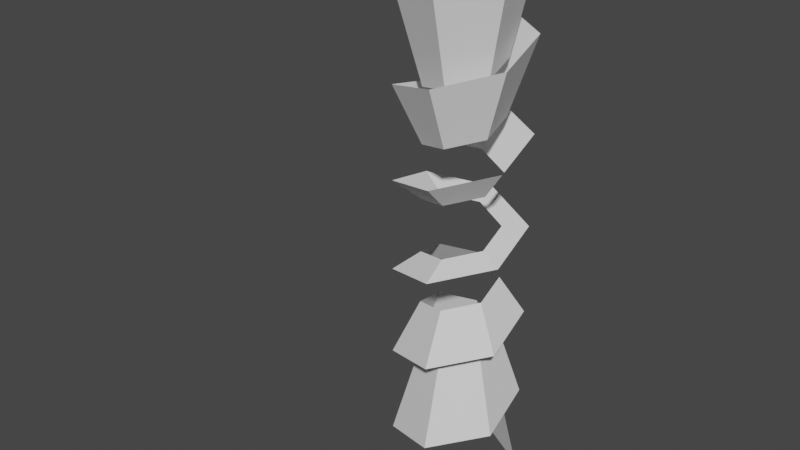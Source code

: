 # Source: Stellations.blend  (saved by Blender 3.1.7; exported with 4.5.12 LTS)
import bpy
from mathutils import Matrix  # noqa: F401  (used for matrix-valued properties, if any)

bpy.ops.wm.read_factory_settings(use_empty=True)
scene = bpy.context.scene
scene.name = 'Scene'

# ---- collections
col_collection = bpy.data.collections.new('Collection'); scene.collection.children.link(col_collection)

# ---- node groups
ng_auto_smooth = bpy.data.node_groups.new('Auto Smooth', 'GeometryNodeTree')
_s = ng_auto_smooth.interface.new_socket(name='Geometry', in_out='OUTPUT', socket_type='NodeSocketGeometry')
_s = ng_auto_smooth.interface.new_socket(name='Geometry', in_out='INPUT', socket_type='NodeSocketGeometry')
_s = ng_auto_smooth.interface.new_socket(name='Angle', in_out='INPUT', socket_type='NodeSocketFloat')
_s.subtype = 'ANGLE'
_s.min_value = 0.0
_s.max_value = 3.142
ng_auto_smooth.is_modifier = True
_N = ng_auto_smooth.nodes; _L = ng_auto_smooth.links
n0 = _N.new('NodeGroupOutput'); n0.name = 'Group Output'; n0.location = (480, -100)
n1 = _N.new('NodeGroupInput'); n1.name = 'Group Input'; n1.location = (-420, -300)
n2 = _N.new('NodeGroupInput'); n2.name = 'Group Input.001'; n2.location = (-60, -100)
n3 = _N.new('GeometryNodeSetShadeSmooth'); n3.name = 'Set Shade Smooth'; n3.location = (120, -100)
n3.domain = 'EDGE'
n4 = _N.new('GeometryNodeSetShadeSmooth'); n4.name = 'Set Shade Smooth.001'; n4.location = (300, -100)
n5 = _N.new('GeometryNodeInputMeshEdgeAngle'); n5.name = 'Edge Angle'; n5.location = (-420, -220)
n6 = _N.new('GeometryNodeInputEdgeSmooth'); n6.name = 'Is Edge Smooth'; n6.location = (-60, -160)
n7 = _N.new('GeometryNodeInputShadeSmooth'); n7.name = 'Is Face Smooth'; n7.location = (-240, -340)
n8 = _N.new('FunctionNodeBooleanMath'); n8.name = 'Boolean Math'; n8.location = (-60, -220)
n9 = _N.new('FunctionNodeCompare'); n9.name = 'Compare'; n9.location = (-240, -180)
n9.operation = 'LESS_EQUAL'
_L.new(n5.outputs[0], n9.inputs[0])
_L.new(n4.outputs[0], n0.inputs[0])
_L.new(n1.outputs[1], n9.inputs[1])
_L.new(n9.outputs[0], n8.inputs[0])
_L.new(n7.outputs[0], n8.inputs[1])
_L.new(n2.outputs[0], n3.inputs[0])
_L.new(n6.outputs[0], n3.inputs[1])
_L.new(n3.outputs[0], n4.inputs[0])
_L.new(n8.outputs[0], n3.inputs[2])
n0.is_active_output = True

# ---- world
world_world = bpy.data.worlds.new('World'); scene.world = world_world
world_world.use_nodes = True; world_world.node_tree.nodes.clear()
_N = world_world.node_tree.nodes; _L = world_world.node_tree.links
n0 = _N.new('ShaderNodeOutputWorld'); n0.name = 'World Output'; n0.location = (300, 300)
n1 = _N.new('ShaderNodeBackground'); n1.name = 'Background'; n1.location = (10, 300)
n1.inputs[0].default_value = (0.05088, 0.05088, 0.05088, 1.0)
_L.new(n1.outputs[0], n0.inputs[0])
n0.is_active_output = True
world_world.color = (0.05088, 0.05088, 0.05088)
world_world.use_sun_shadow = False
world_world.sun_shadow_jitter_overblur = 0.0

# ---- meshes
me_circle = bpy.data.meshes.new('Circle')
me_circle.from_pydata([(0.0, 1.0, 0.0), (-0.9511, 0.309, 0.0), (-0.5878, -0.809, 0.0), (0.5878, -0.809, 0.0), (0.9511, 0.309, 0.0)], [(1, 0), (2, 1), (3, 2), (4, 3), (0, 4)], [])
_uv = me_circle.uv_layers.new(name='UVMap')
_uv.uv.foreach_set('vector', [])
me_circle.use_remesh_fix_poles = True
me_circle.use_remesh_preserve_attributes = False
me_circle.update()
me_plane = bpy.data.meshes.new('Plane')
me_plane.from_pydata([(-1.0, -1.0, 15.04)], [], [])
_uv = me_plane.uv_layers.new(name='UVMap')
_uv.uv.foreach_set('vector', [])
me_plane.use_remesh_fix_poles = True
me_plane.use_remesh_preserve_attributes = False
me_plane.update()
me_plane_002 = bpy.data.meshes.new('Plane.002')
me_plane_002.from_pydata([(1.0, -1.0, 0.0), (-1.0, -1.0, 0.0), (-1.0, 1.0, 0.0), (1.0, 1.0, 0.0), (0.0, 1.0, 0.0), (0.0, 0.006029, 0.0), (0.0, 0.006029, 0.2937)], [(0, 1), (1, 2), (4, 3), (0, 3), (2, 4), (4, 5), (5, 6)], [])
_uv = me_plane_002.uv_layers.new(name='UVMap')
_uv.uv.foreach_set('vector', [])
me_plane_002.use_remesh_fix_poles = True
me_plane_002.use_remesh_preserve_attributes = False
me_plane_002.update()
me_icosphere = bpy.data.meshes.new('Icosphere')
me_icosphere.from_pydata([(0.0, 0.0, -1.0), (0.7236, -0.5257, -0.4472), (-0.2764, -0.8506, -0.4472), (-0.8944, 0.0, -0.4472), (-0.2764, 0.8506, -0.4472), (0.7236, 0.5257, -0.4472), (0.2764, -0.8506, 0.4472), (-0.7236, -0.5257, 0.4472), (-0.7236, 0.5257, 0.4472), (0.2764, 0.8506, 0.4472), (0.8944, 0.0, 0.4472), (0.0, 0.0, 1.0)], [(2, 0), (0, 1), (1, 2), (5, 1), (0, 5), (3, 0), (2, 3), (4, 0), (3, 4), (4, 5), (10, 1), (5, 10), (6, 2), (1, 6), (7, 3), (2, 7), (8, 4), (3, 8), (9, 5), (4, 9), (10, 6), (6, 7), (7, 8), (8, 9), (9, 10), (11, 6), (10, 11), (11, 7), (11, 8), (11, 9)], [])
_uv = me_icosphere.uv_layers.new(name='UVMap')
_uv.uv.foreach_set('vector', [])
me_icosphere.use_remesh_fix_poles = True
me_icosphere.use_remesh_preserve_attributes = False
me_icosphere.update()
me_plane_003 = bpy.data.meshes.new('Plane.003')
me_plane_003.from_pydata([(-6.781, 0.9204, 0.0), (0.0, 0.4339, 0.901), (0.0, 0.7818, 0.6235), (0.0, 0.9749, 0.2225), (0.0, 0.7818, -0.6235), (0.3392, 0.2705, 0.901), (0.6113, 0.4875, 0.6235), (0.7622, 0.6079, 0.2225), (0.7622, 0.6079, -0.2225), (0.6113, 0.4875, -0.6235), (0.3392, 0.2705, -0.901), (0.423, -0.09655, 0.901), (0.7622, -0.174, 0.6235), (0.9505, -0.2169, 0.2225), (0.9505, -0.2169, -0.2225), (0.7622, -0.174, -0.6235), (0.423, -0.09655, -0.901), (0.1883, -0.3909, 0.901), (0.3392, -0.7044, 0.6235), (0.423, -0.8784, 0.2225), (0.423, -0.8784, -0.2225), (0.3392, -0.7044, -0.6235), (0.1883, -0.3909, -0.901), (0.0, -8.742e-08, -1.0), (-3.793e-08, -1.662e-07, 1.0), (-0.1883, -0.3909, 0.901), (-0.3392, -0.7044, 0.6235), (-0.423, -0.8784, 0.2225), (-0.423, -0.8784, -0.2225), (-0.3392, -0.7044, -0.6235), (-0.1883, -0.3909, -0.901), (-0.423, -0.09655, 0.901), (-0.7622, -0.174, 0.6235), (-0.9505, -0.2169, 0.2225), (-0.9505, -0.2169, -0.2225), (-0.7622, -0.174, -0.6235), (-0.423, -0.09655, -0.901), (-0.3392, 0.2705, 0.901), (-0.6113, 0.4875, 0.6235), (-0.7622, 0.6079, 0.2225), (-0.7622, 0.6079, -0.2225), (-0.6113, 0.4875, -0.6235), (-0.3392, 0.2705, -0.901), (1.28e-07, 0.9749, -0.2225), (5.345e-08, 0.4339, -0.901), (1.368e-08, 0.8973, 1.863), (1.368e-08, 1.617, 1.289), (1.368e-08, 2.016, 0.4602), (1.368e-08, 1.617, -1.289), (0.7015, 0.5595, 1.863), (1.264, 1.008, 1.289), (1.576, 1.257, 0.4602), (1.576, 1.257, -0.4602), (1.264, 1.008, -1.289), (0.7015, 0.5595, -1.863), (0.8748, -0.1997, 1.863), (1.576, -0.3598, 1.289), (1.966, -0.4486, 0.4602), (1.966, -0.4486, -0.4602), (1.576, -0.3598, -1.289), (0.8748, -0.1997, -1.863), (0.3893, -0.8084, 1.863), (0.7015, -1.457, 1.289), (0.8748, -1.817, 0.4602), (0.8748, -1.817, -0.4602), (0.7015, -1.457, -1.289), (0.3893, -0.8084, -1.863), (1.368e-08, -1.164e-07, -2.068), (-6.476e-08, -2.793e-07, 2.068), (-0.3893, -0.8084, 1.863), (-0.7015, -1.457, 1.289), (-0.8748, -1.817, 0.4602), (-0.8748, -1.817, -0.4602), (-0.7015, -1.457, -1.289), (-0.3893, -0.8084, -1.863), (-0.8748, -0.1997, 1.863), (-1.576, -0.3598, 1.289), (-1.966, -0.4486, 0.4602), (-1.966, -0.4486, -0.4602), (-1.576, -0.3598, -1.289), (-0.8748, -0.1997, -1.863), (-0.7015, 0.5595, 1.863), (-1.264, 1.008, 1.289), (-1.576, 1.257, 0.4602), (-1.576, 1.257, -0.4602), (-1.264, 1.008, -1.289), (-0.7015, 0.5595, -1.863), (2.783e-07, 2.016, -0.4602), (1.242e-07, 0.8973, -1.863)], [(1, 2), (2, 3), (5, 6), (6, 7), (7, 8), (8, 9), (9, 10), (4, 9), (3, 7), (6, 2), (1, 5), (11, 12), (12, 13), (13, 14), (14, 15), (15, 16), (13, 7), (6, 12), (11, 5), (16, 10), (9, 15), (14, 8), (17, 18), (18, 19), (19, 20), (20, 21), (21, 22), (22, 23), (22, 16), (15, 21), (20, 14), (13, 19), (18, 12), (11, 17), (24, 25), (25, 26), (26, 27), (27, 28), (28, 29), (29, 30), (30, 22), (21, 29), (28, 20), (19, 27), (26, 18), (17, 25), (31, 32), (32, 33), (33, 34), (34, 35), (35, 36), (32, 26), (25, 31), (30, 36), (35, 29), (28, 34), (33, 27), (37, 38), (38, 39), (39, 40), (40, 41), (41, 42), (36, 42), (41, 35), (34, 40), (39, 33), (32, 38), (37, 31), (40, 43), (44, 42), (24, 1), (3, 43), (43, 4), (4, 44), (44, 23), (24, 5), (10, 23), (10, 44), (8, 43), (24, 11), (16, 23), (24, 17), (30, 23), (24, 31), (36, 23), (24, 37), (42, 23), (4, 41), (3, 39), (38, 2), (1, 37), (45, 46), (46, 47), (49, 50), (50, 51), (51, 52), (52, 53), (53, 54), (48, 53), (47, 51), (50, 46), (45, 49), (55, 56), (56, 57), (57, 58), (58, 59), (59, 60), (57, 51), (50, 56), (55, 49), (60, 54), (53, 59), (58, 52), (61, 62), (62, 63), (63, 64), (64, 65), (65, 66), (66, 67), (66, 60), (59, 65), (64, 58), (57, 63), (62, 56), (55, 61), (68, 69), (69, 70), (70, 71), (71, 72), (72, 73), (73, 74), (74, 66), (65, 73), (72, 64), (63, 71), (70, 62), (61, 69), (75, 76), (76, 77), (77, 78), (78, 79), (79, 80), (76, 70), (69, 75), (74, 80), (79, 73), (72, 78), (77, 71), (81, 82), (82, 83), (83, 84), (84, 85), (85, 86), (80, 86), (85, 79), (78, 84), (83, 77), (76, 82), (81, 75), (84, 87), (88, 86), (68, 45), (47, 87), (87, 48), (48, 88), (88, 67), (68, 49), (54, 67), (54, 88), (52, 87), (68, 55), (60, 67), (68, 61), (74, 67), (68, 75), (80, 67), (68, 81), (86, 67), (48, 85), (47, 83), (82, 46), (45, 81), (43, 87), (52, 8), (31, 75), (69, 25), (22, 66), (65, 21), (2, 46), (45, 1), (11, 55), (68, 24), (36, 80), (74, 30), (23, 67), (3, 47), (60, 16), (29, 73), (79, 35), (6, 50), (49, 5), (17, 61), (34, 78), (72, 28), (59, 15), (7, 51), (27, 71), (77, 33), (14, 58), (64, 20), (38, 82), (81, 37), (19, 63), (57, 13), (9, 53), (39, 83), (12, 56), (62, 18), (10, 54), (40, 84), (48, 4), (86, 42), (41, 85), (26, 70), (76, 32), (88, 44)], [])
_uv = me_plane_003.uv_layers.new(name='UVMap')
_uv.uv.foreach_set('vector', [])
me_plane_003.use_remesh_fix_poles = True
me_plane_003.use_remesh_preserve_attributes = False
me_plane_003.update()
me_plane_007 = bpy.data.meshes.new('Plane.007')
me_plane_007.from_pydata([(2.669, 2.164, 0.0), (-0.5392, 3.394, 0.8333), (-3.209, 1.23, 1.667), (-2.669, -2.164, 2.5), (0.5392, -3.394, 3.333), (3.209, -1.23, 4.167), (2.669, 2.164, 5.0), (-0.5392, 3.394, 5.833), (-3.209, 1.23, 6.667), (-2.669, -2.164, 7.5), (0.5392, -3.394, 8.333), (3.209, -1.23, 9.167), (2.669, 2.164, 10.0), (-0.5392, 3.394, 10.83), (-3.209, 1.23, 11.67), (-2.669, -2.164, 12.5), (0.5392, -3.394, 13.33), (3.209, -1.23, 14.17), (2.669, 2.164, 15.0), (-0.5392, 3.394, 15.83), (-3.209, 1.23, 16.67), (-2.669, -2.164, 17.5), (0.5392, -3.394, 18.33), (3.209, -1.23, 19.17), (2.669, 2.164, 20.0), (-0.5392, 3.394, 20.83), (-3.209, 1.23, 21.67), (-2.669, -2.164, 22.5), (0.5392, -3.394, 23.33), (3.209, -1.23, 24.17), (2.669, 2.164, 25.0), (-0.5392, 3.394, 25.83), (-3.209, 1.23, 26.67), (-2.669, -2.164, 27.5), (0.5392, -3.394, 28.33), (3.209, -1.23, 29.17), (2.669, 2.164, 30.0), (1.605, 1.301, 6.146), (-0.2887, 2.027, 6.638), (-1.864, 0.75, 7.13), (-1.546, -1.253, 7.621), (0.3478, -1.979, 8.113), (1.924, -0.702, 8.605), (1.605, 1.301, 9.097), (-0.2887, 2.027, 9.589), (-1.864, 0.75, 10.08), (-1.546, -1.253, 10.57), (0.3478, -1.979, 11.06), (1.924, -0.702, 11.56), (1.605, 1.301, 12.05), (-0.2887, 2.027, 12.54), (-1.864, 0.75, 13.03), (-1.546, -1.253, 13.52), (0.3478, -1.979, 14.02), (1.924, -0.702, 14.51), (1.605, 1.301, 15.0), (-0.2887, 2.027, 15.49), (-1.864, 0.75, 15.98), (-1.546, -1.253, 16.48), (0.3478, -1.979, 16.97), (1.924, -0.702, 17.46), (1.605, 1.301, 17.95), (-0.2887, 2.027, 18.44), (-1.864, 0.75, 18.94), (-1.546, -1.253, 19.43), (0.3479, -1.979, 19.92), (1.924, -0.702, 20.41), (1.605, 1.301, 20.9), (-0.2887, 2.027, 21.39), (-1.864, 0.75, 21.89), (-1.546, -1.253, 22.38), (0.3478, -1.979, 22.87), (1.924, -0.702, 23.36), (1.605, 1.301, 23.85)], [], [(29, 30, 67, 66), (16, 17, 54, 53), (3, 4, 41, 40), (30, 31, 68, 67), (17, 18, 55, 54), (4, 5, 42, 41), (31, 32, 69, 68), (18, 19, 56, 55), (5, 6, 43, 42), (32, 33, 70, 69), (19, 20, 57, 56), (6, 7, 44, 43), (33, 34, 71, 70), (20, 21, 58, 57), (7, 8, 45, 44), (34, 35, 72, 71), (21, 22, 59, 58), (8, 9, 46, 45), (35, 36, 73, 72), (22, 23, 60, 59), (9, 10, 47, 46), (23, 24, 61, 60), (10, 11, 48, 47), (24, 25, 62, 61), (11, 12, 49, 48), (25, 26, 63, 62), (12, 13, 50, 49), (26, 27, 64, 63), (13, 14, 51, 50), (0, 1, 38, 37), (27, 28, 65, 64), (14, 15, 52, 51), (1, 2, 39, 38), (28, 29, 66, 65), (15, 16, 53, 52), (2, 3, 40, 39)])
_uv = me_plane_007.uv_layers.new(name='UVMap')
_uv.uv.foreach_set('vector', [0.0, 0.0, 0.0, 0.0, 0.0, 0.0, 0.0, 0.0, 0.0, 0.0, 0.0, 0.0, 0.0, 0.0, 0.0, 0.0, 0.0, 0.0, 0.0, 0.0, 0.0, 0.0, 0.0, 0.0, 0.0, 0.0, 0.0, 0.0, 0.0, 0.0, 0.0, 0.0, 0.0, 0.0, 0.0, 0.0, 0.0, 0.0, 0.0, 0.0, 0.0, 0.0, 0.0, 0.0, 0.0, 0.0, 0.0, 0.0, 0.0, 0.0, 0.0, 0.0, 0.0, 0.0, 0.0, 0.0, 0.0, 0.0, 0.0, 0.0, 0.0, 0.0, 0.0, 0.0, 0.0, 0.0, 0.0, 0.0, 0.0, 0.0, 0.0, 0.0, 0.0, 0.0, 0.0, 0.0, 0.0, 0.0, 0.0, 0.0, 0.0, 0.0, 0.0, 0.0, 0.0, 0.0, 0.0, 0.0, 0.0, 0.0, 0.0, 0.0, 0.0, 0.0, 0.0, 0.0, 0.0, 0.0, 0.0, 0.0, 0.0, 0.0, 0.0, 0.0, 0.0, 0.0, 0.0, 0.0, 0.0, 0.0, 0.0, 0.0, 0.0, 0.0, 0.0, 0.0, 0.0, 0.0, 0.0, 0.0, 0.0, 0.0, 0.0, 0.0, 0.0, 0.0, 0.0, 0.0, 0.0, 0.0, 0.0, 0.0, 0.0, 0.0, 0.0, 0.0, 0.0, 0.0, 0.0, 0.0, 0.0, 0.0, 0.0, 0.0, 0.0, 0.0, 0.0, 0.0, 0.0, 0.0, 0.0, 0.0, 0.0, 0.0, 0.0, 0.0, 0.0, 0.0, 0.0, 0.0, 0.0, 0.0, 0.0, 0.0, 0.0, 0.0, 0.0, 0.0, 0.0, 0.0, 0.0, 0.0, 0.0, 0.0, 0.0, 0.0, 0.0, 0.0, 0.0, 0.0, 0.0, 0.0, 0.0, 0.0, 0.0, 0.0, 0.0, 0.0, 0.0, 0.0, 0.0, 0.0, 0.0, 0.0, 0.0, 0.0, 0.0, 0.0, 0.0, 0.0, 0.0, 0.0, 0.0, 0.0, 0.0, 0.0, 0.0, 0.0, 0.0, 0.0, 0.0, 0.0, 0.0, 0.0, 0.0, 0.0, 0.0, 0.0, 0.0, 0.0, 0.0, 0.0, 0.0, 0.0, 0.0, 0.0, 0.0, 0.0, 0.0, 0.0, 0.0, 0.0, 0.0, 0.0, 0.0, 0.0, 0.0, 0.0, 0.0, 0.0, 0.0, 0.0, 0.0, 0.0, 0.0, 0.0, 0.0, 0.0, 0.0, 0.0, 0.0, 0.0, 0.0, 0.0, 0.0, 0.0, 0.0, 0.0, 0.0, 0.0, 0.0, 0.0, 0.0, 0.0, 0.0, 0.0, 0.0, 0.0, 0.0, 0.0, 0.0, 0.0, 0.0, 0.0, 0.0, 0.0, 0.0, 0.0, 0.0, 0.0, 0.0, 0.0, 0.0, 0.0, 0.0, 0.0, 0.0, 0.0])
me_plane_007.use_remesh_fix_poles = True
me_plane_007.use_remesh_preserve_attributes = False
me_plane_007.update()

# ---- objects
ob_circle = bpy.data.objects.new('Circle', me_circle)
ob_spiral = bpy.data.objects.new('Spiral', me_plane)
ob_square = bpy.data.objects.new('Square', me_plane_002)
ob_icosphere = bpy.data.objects.new('Icosphere', me_icosphere)
ob_sphere = bpy.data.objects.new('Sphere', me_plane_003)
ob_stairs = bpy.data.objects.new('Stairs', me_plane_007)

# ---- transforms, parenting, visibility, modifiers, constraints
ob_circle.location = (0.0, 0.0, 0.0)
ob_spiral.location = (0.0, 0.0, 0.0)
_m = ob_spiral.modifiers.new('Screw', 'SCREW')
_m.steps = 5
_m.render_steps = 5
_m.iterations = 5
_m.screw_offset = -3.0
ob_square.location = (0.0, 0.0, -0.6535)
ob_square.scale = (2.303, 2.303, 2.303)
ob_icosphere.location = (0.0, 0.0, -2.178)
ob_sphere.location = (-4.751, 0.0, 0.0)
_m = ob_sphere.modifiers.new('Auto Smooth', 'NODES')
_m.node_group = ng_auto_smooth
_gi = [s.identifier for s in ng_auto_smooth.interface.items_tree if s.item_type == 'SOCKET' and s.in_out == 'INPUT']
_m[_gi[1]] = 0.5236  # Angle
ob_stairs.location = (-0.382, 0.0957, -0.6617)

# ---- collection membership
col_collection.objects.link(ob_circle)
col_collection.objects.link(ob_spiral)
col_collection.objects.link(ob_square)
col_collection.objects.link(ob_icosphere)
col_collection.objects.link(ob_sphere)
col_collection.objects.link(ob_stairs)

# ---- scene / render settings (as saved in the file)
scene.frame_start = 1; scene.frame_end = 250; scene.frame_set(1)
scene.render.engine = 'BLENDER_EEVEE_NEXT'
scene.cycles.sampling_pattern = 'TABULATED_SOBOL'
scene.cycles.use_light_tree = False
scene.view_settings.view_transform = 'Filmic'
bpy.context.view_layer.update()

# ---- added for rendering (the .blend has no active camera and no usable light): camera, sun
cam_auto = bpy.data.cameras.new('AutoCamera')
cam_auto.lens = 50.0
cam_auto.sensor_width = 36.0
cam_auto.clip_end = 1000.0
ob_auto_camera = bpy.data.objects.new('AutoCamera', cam_auto)
scene.collection.objects.link(ob_auto_camera)
ob_auto_camera.location = (29.1295, -40.083, 39.8657)
ob_auto_camera.rotation_euler = (1.09748, -7.21219e-08, 0.694738)
scene.camera = ob_auto_camera
light_auto_sun = bpy.data.lights.new('AutoSun', 'SUN')
light_auto_sun.energy = 3.0
light_auto_sun.angle = 0.0523599
ob_auto_sun = bpy.data.objects.new('AutoSun', light_auto_sun)
scene.collection.objects.link(ob_auto_sun)
ob_auto_sun.rotation_euler = (0.872665, 0.174533, 0.523599)
bpy.context.view_layer.update()
